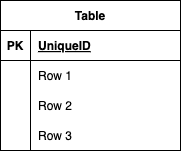

The diagram above was exported from draw.io. Its source (the exported page's mxGraphModel, read from the mxfile embedded in the PNG):
<mxGraphModel dx="1099" dy="546" grid="1" gridSize="10" guides="1" tooltips="1" connect="1" arrows="1" fold="1" page="1" pageScale="1" pageWidth="827" pageHeight="1169" math="0" shadow="0">
  <root>
    <mxCell id="0" />
    <mxCell id="1" parent="0" />
    <mxCell id="2" value="Table" style="shape=table;startSize=30;container=1;collapsible=1;childLayout=tableLayout;fixedRows=1;rowLines=0;fontStyle=1;align=center;resizeLast=1;" vertex="1" parent="1">
      <mxGeometry x="400" y="210" width="180" height="150" as="geometry" />
    </mxCell>
    <mxCell id="3" value="" style="shape=tableRow;horizontal=0;startSize=0;swimlaneHead=0;swimlaneBody=0;fillColor=none;collapsible=0;dropTarget=0;points=[[0,0.5],[1,0.5]];portConstraint=eastwest;top=0;left=0;right=0;bottom=1;" vertex="1" parent="2">
      <mxGeometry y="30" width="180" height="30" as="geometry" />
    </mxCell>
    <mxCell id="4" value="PK" style="shape=partialRectangle;connectable=0;fillColor=none;top=0;left=0;bottom=0;right=0;fontStyle=1;overflow=hidden;" vertex="1" parent="3">
      <mxGeometry width="30" height="30" as="geometry">
        <mxRectangle width="30" height="30" as="alternateBounds" />
      </mxGeometry>
    </mxCell>
    <mxCell id="5" value="UniqueID" style="shape=partialRectangle;connectable=0;fillColor=none;top=0;left=0;bottom=0;right=0;align=left;spacingLeft=6;fontStyle=5;overflow=hidden;" vertex="1" parent="3">
      <mxGeometry x="30" width="150" height="30" as="geometry">
        <mxRectangle width="150" height="30" as="alternateBounds" />
      </mxGeometry>
    </mxCell>
    <mxCell id="6" value="" style="shape=tableRow;horizontal=0;startSize=0;swimlaneHead=0;swimlaneBody=0;fillColor=none;collapsible=0;dropTarget=0;points=[[0,0.5],[1,0.5]];portConstraint=eastwest;top=0;left=0;right=0;bottom=0;" vertex="1" parent="2">
      <mxGeometry y="60" width="180" height="30" as="geometry" />
    </mxCell>
    <mxCell id="7" value="" style="shape=partialRectangle;connectable=0;fillColor=none;top=0;left=0;bottom=0;right=0;editable=1;overflow=hidden;" vertex="1" parent="6">
      <mxGeometry width="30" height="30" as="geometry">
        <mxRectangle width="30" height="30" as="alternateBounds" />
      </mxGeometry>
    </mxCell>
    <mxCell id="8" value="Row 1" style="shape=partialRectangle;connectable=0;fillColor=none;top=0;left=0;bottom=0;right=0;align=left;spacingLeft=6;overflow=hidden;" vertex="1" parent="6">
      <mxGeometry x="30" width="150" height="30" as="geometry">
        <mxRectangle width="150" height="30" as="alternateBounds" />
      </mxGeometry>
    </mxCell>
    <mxCell id="9" value="" style="shape=tableRow;horizontal=0;startSize=0;swimlaneHead=0;swimlaneBody=0;fillColor=none;collapsible=0;dropTarget=0;points=[[0,0.5],[1,0.5]];portConstraint=eastwest;top=0;left=0;right=0;bottom=0;" vertex="1" parent="2">
      <mxGeometry y="90" width="180" height="30" as="geometry" />
    </mxCell>
    <mxCell id="10" value="" style="shape=partialRectangle;connectable=0;fillColor=none;top=0;left=0;bottom=0;right=0;editable=1;overflow=hidden;" vertex="1" parent="9">
      <mxGeometry width="30" height="30" as="geometry">
        <mxRectangle width="30" height="30" as="alternateBounds" />
      </mxGeometry>
    </mxCell>
    <mxCell id="11" value="Row 2" style="shape=partialRectangle;connectable=0;fillColor=none;top=0;left=0;bottom=0;right=0;align=left;spacingLeft=6;overflow=hidden;" vertex="1" parent="9">
      <mxGeometry x="30" width="150" height="30" as="geometry">
        <mxRectangle width="150" height="30" as="alternateBounds" />
      </mxGeometry>
    </mxCell>
    <mxCell id="12" value="" style="shape=tableRow;horizontal=0;startSize=0;swimlaneHead=0;swimlaneBody=0;fillColor=none;collapsible=0;dropTarget=0;points=[[0,0.5],[1,0.5]];portConstraint=eastwest;top=0;left=0;right=0;bottom=0;" vertex="1" parent="2">
      <mxGeometry y="120" width="180" height="30" as="geometry" />
    </mxCell>
    <mxCell id="13" value="" style="shape=partialRectangle;connectable=0;fillColor=none;top=0;left=0;bottom=0;right=0;editable=1;overflow=hidden;" vertex="1" parent="12">
      <mxGeometry width="30" height="30" as="geometry">
        <mxRectangle width="30" height="30" as="alternateBounds" />
      </mxGeometry>
    </mxCell>
    <mxCell id="14" value="Row 3" style="shape=partialRectangle;connectable=0;fillColor=none;top=0;left=0;bottom=0;right=0;align=left;spacingLeft=6;overflow=hidden;" vertex="1" parent="12">
      <mxGeometry x="30" width="150" height="30" as="geometry">
        <mxRectangle width="150" height="30" as="alternateBounds" />
      </mxGeometry>
    </mxCell>
  </root>
</mxGraphModel>